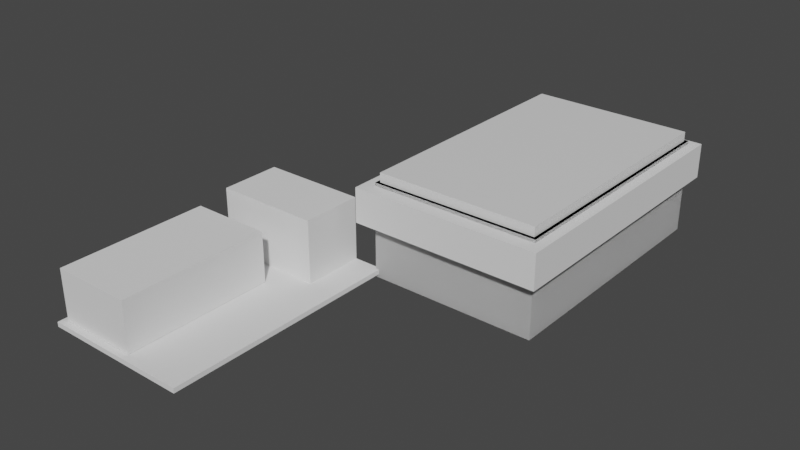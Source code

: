 # Source: caja_v1-prueba1.blend  (saved by Blender 2.93.21; exported with 4.5.12 LTS)
import bpy
from mathutils import Matrix  # noqa: F401  (used for matrix-valued properties, if any)

bpy.ops.wm.read_factory_settings(use_empty=True)
scene = bpy.context.scene
scene.name = 'Scene'

# ---- collections
col_collection = bpy.data.collections.new('Collection'); scene.collection.children.link(col_collection)

# ---- materials (node trees are filled in below, after node groups)
mat_material_002 = bpy.data.materials.new('Material.002')
mat_material_002.use_transparent_shadow = False

# ---- material node trees
mat_material_002.use_nodes = True; mat_material_002.node_tree.nodes.clear()
_N = mat_material_002.node_tree.nodes; _L = mat_material_002.node_tree.links
n0 = _N.new('ShaderNodeBsdfPrincipled'); n0.name = 'Principled BSDF'; n0.location = (10, 300)
n0.distribution = 'GGX'
n0.subsurface_method = 'BURLEY'
n0.inputs[3].default_value = 1.45
n0.inputs[27].default_value = (0.0, 0.0, 0.0, 1.0)
n0.inputs[28].default_value = 1.0
n1 = _N.new('ShaderNodeOutputMaterial'); n1.name = 'Material Output'; n1.location = (300, 300)
_L.new(n0.outputs[0], n1.inputs[0])
n1.is_active_output = True

# ---- world
world_world = bpy.data.worlds.new('World'); scene.world = world_world
world_world.use_nodes = True; world_world.node_tree.nodes.clear()
_N = world_world.node_tree.nodes; _L = world_world.node_tree.links
n0 = _N.new('ShaderNodeOutputWorld'); n0.name = 'World Output'; n0.location = (300, 300)
n1 = _N.new('ShaderNodeBackground'); n1.name = 'Background'; n1.location = (10, 300)
n1.inputs[0].default_value = (0.05088, 0.05088, 0.05088, 1.0)
_L.new(n1.outputs[0], n0.inputs[0])
n0.is_active_output = True
world_world.color = (0.05088, 0.05088, 0.05088)
world_world.use_sun_shadow = False
world_world.sun_shadow_jitter_overblur = 0.0

# ---- meshes
me_cube_003 = bpy.data.meshes.new('Cube.003')
me_cube_003.from_pydata([(-2.0, -2.0, 0.0), (-2.0, -2.0, 2.0), (-2.0, 0.0, 0.0), (-2.0, 0.0, 2.0), (5.96e-08, -2.0, 0.0), (5.96e-08, -2.0, 2.0), (5.96e-08, 0.0, 0.0), (5.96e-08, 0.0, 2.0)], [], [(0, 1, 3, 2), (2, 3, 7, 6), (6, 7, 5, 4), (4, 5, 1, 0), (2, 6, 4, 0), (7, 3, 1, 5)])
_uv = me_cube_003.uv_layers.new(name='UVMap')
_uv.uv.foreach_set('vector', [0.375, 0.0, 0.625, 0.0, 0.625, 0.25, 0.375, 0.25, 0.375, 0.25, 0.625, 0.25, 0.625, 0.5, 0.375, 0.5, 0.375, 0.5, 0.625, 0.5, 0.625, 0.75, 0.375, 0.75, 0.375, 0.75, 0.625, 0.75, 0.625, 1.0, 0.375, 1.0, 0.125, 0.5, 0.375, 0.5, 0.375, 0.75, 0.125, 0.75, 0.625, 0.5, 0.875, 0.5, 0.875, 0.75, 0.625, 0.75])
me_cube_003.use_remesh_fix_poles = True
me_cube_003.use_remesh_preserve_attributes = False
me_cube_003.update()
me_cube_004 = bpy.data.meshes.new('Cube.004')
me_cube_004.from_pydata([(-2.0, -2.0, 0.0), (-2.0, -2.0, 2.0), (-2.0, 0.0, 0.0), (-2.0, 0.0, 2.0), (0.0, -2.0, 0.0), (0.0, -2.0, 2.0), (0.0, 0.0, 0.0), (0.0, 0.0, 2.0)], [], [(0, 1, 3, 2), (2, 3, 7, 6), (6, 7, 5, 4), (4, 5, 1, 0), (2, 6, 4, 0), (7, 3, 1, 5)])
_uv = me_cube_004.uv_layers.new(name='UVMap')
_uv.uv.foreach_set('vector', [0.375, 0.0, 0.625, 0.0, 0.625, 0.25, 0.375, 0.25, 0.375, 0.25, 0.625, 0.25, 0.625, 0.5, 0.375, 0.5, 0.375, 0.5, 0.625, 0.5, 0.625, 0.75, 0.375, 0.75, 0.375, 0.75, 0.625, 0.75, 0.625, 1.0, 0.375, 1.0, 0.125, 0.5, 0.375, 0.5, 0.375, 0.75, 0.125, 0.75, 0.625, 0.5, 0.875, 0.5, 0.875, 0.75, 0.625, 0.75])
me_cube_004.use_remesh_fix_poles = True
me_cube_004.use_remesh_preserve_attributes = False
me_cube_004.update()
me_cube_005 = bpy.data.meshes.new('Cube.005')
me_cube_005.from_pydata([(-2.0, -2.0, 0.0), (-2.0, -2.0, 2.0), (-2.0, 5.96e-08, 0.0), (-2.0, 5.96e-08, 2.0), (0.0, -2.0, 0.0), (0.0, -2.0, 2.0), (0.0, 5.96e-08, 0.0), (0.0, 5.96e-08, 2.0)], [], [(0, 1, 3, 2), (2, 3, 7, 6), (6, 7, 5, 4), (4, 5, 1, 0), (2, 6, 4, 0), (7, 3, 1, 5)])
_uv = me_cube_005.uv_layers.new(name='UVMap')
_uv.uv.foreach_set('vector', [0.375, 0.0, 0.625, 0.0, 0.625, 0.25, 0.375, 0.25, 0.375, 0.25, 0.625, 0.25, 0.625, 0.5, 0.375, 0.5, 0.375, 0.5, 0.625, 0.5, 0.625, 0.75, 0.375, 0.75, 0.375, 0.75, 0.625, 0.75, 0.625, 1.0, 0.375, 1.0, 0.125, 0.5, 0.375, 0.5, 0.375, 0.75, 0.125, 0.75, 0.625, 0.5, 0.875, 0.5, 0.875, 0.75, 0.625, 0.75])
me_cube_005.use_remesh_fix_poles = True
me_cube_005.use_remesh_preserve_attributes = False
me_cube_005.update()
me_cube_006 = bpy.data.meshes.new('Cube.006')
me_cube_006.from_pydata([(0.0, -2.0, -1.907e-06), (0.0, -2.0, 2.0), (0.0, 5.96e-08, -1.907e-06), (0.0, 5.96e-08, 2.0), (2.0, -2.0, -1.907e-06), (2.0, -2.0, 2.0), (2.0, 5.96e-08, -1.907e-06), (2.0, 5.96e-08, 2.0), (0.203, -0.5052, 2.0), (0.203, -0.5052, 28.67), (0.203, 5.96e-08, 2.0), (0.203, 5.96e-08, 28.67), (1.598, -0.5052, 2.0), (1.598, -0.5052, 28.67), (1.598, 5.96e-08, 2.0), (1.598, 5.96e-08, 28.67), (0.07188, -1.943, 2.133), (0.07188, -1.943, 23.47), (0.07188, -0.6995, 2.133), (0.07188, -0.6995, 23.47), (1.154, -1.943, 2.133), (1.154, -1.943, 23.47), (1.154, -0.6995, 2.133), (1.154, -0.6995, 23.47)], [], [(0, 1, 3, 2), (14, 7, 6, 2, 3, 10), (6, 7, 5, 4), (4, 5, 1, 0), (2, 6, 4, 0), (8, 10, 3, 1, 5, 7, 14, 12), (8, 9, 11, 10), (10, 11, 15, 14), (13, 12, 14, 15), (9, 8, 12, 13), (15, 11, 9, 13), (16, 17, 19, 18), (18, 19, 23, 22), (22, 23, 21, 20), (20, 21, 17, 16), (18, 22, 20, 16), (23, 19, 17, 21)])
_uv = me_cube_006.uv_layers.new(name='UVMap')
_uv.uv.foreach_set('vector', [0.375, 0.0, 0.625, 0.0, 0.625, 0.25, 0.375, 0.25, 0.625, 0.4498, 0.625, 0.5, 0.375, 0.5, 0.375, 0.25, 0.625, 0.25, 0.625, 0.2754, 0.375, 0.5, 0.625, 0.5, 0.625, 0.75, 0.375, 0.75, 0.375, 0.75, 0.625, 0.75, 0.625, 1.0, 0.375, 1.0, 0.125, 0.5, 0.375, 0.5, 0.375, 0.75, 0.125, 0.75, 0.8496, 0.5631, 0.8496, 0.5, 0.875, 0.5, 0.875, 0.75, 0.625, 0.75, 0.625, 0.5, 0.6752, 0.5, 0.6752, 0.5631, 0.375, 0.0, 0.625, 0.0, 0.625, 0.25, 0.375, 0.25, 0.375, 0.25, 0.625, 0.25, 0.625, 0.5, 0.375, 0.5, 0.625, 0.75, 0.375, 0.75, 0.375, 0.5, 0.625, 0.5, 0.625, 1.0, 0.375, 1.0, 0.375, 0.75, 0.625, 0.75, 0.625, 0.5, 0.875, 0.5, 0.875, 0.75, 0.625, 0.75, 0.375, 0.0, 0.625, 0.0, 0.625, 0.25, 0.375, 0.25, 0.375, 0.25, 0.625, 0.25, 0.625, 0.5, 0.375, 0.5, 0.375, 0.5, 0.625, 0.5, 0.625, 0.75, 0.375, 0.75, 0.375, 0.75, 0.625, 0.75, 0.625, 1.0, 0.375, 1.0, 0.125, 0.5, 0.375, 0.5, 0.375, 0.75, 0.125, 0.75, 0.625, 0.5, 0.875, 0.5, 0.875, 0.75, 0.625, 0.75])
me_cube_006.use_remesh_fix_poles = True
me_cube_006.use_remesh_preserve_attributes = False
me_cube_006.update()
me_cube_007 = bpy.data.meshes.new('Cube.007')
me_cube_007.from_pydata([(-2.0, -2.0, 0.0), (-2.0, -2.0, 2.0), (-2.0, 0.0, 0.0), (-2.0, 0.0, 2.0), (0.0, -2.0, 0.0), (0.0, -2.0, 2.0), (0.0, 0.0, 0.0), (0.0, 0.0, 2.0)], [], [(0, 1, 3, 2), (2, 3, 7, 6), (6, 7, 5, 4), (4, 5, 1, 0), (2, 6, 4, 0), (7, 3, 1, 5)])
_uv = me_cube_007.uv_layers.new(name='UVMap')
_uv.uv.foreach_set('vector', [0.375, 0.0, 0.625, 0.0, 0.625, 0.25, 0.375, 0.25, 0.375, 0.25, 0.625, 0.25, 0.625, 0.5, 0.375, 0.5, 0.375, 0.5, 0.625, 0.5, 0.625, 0.75, 0.375, 0.75, 0.375, 0.75, 0.625, 0.75, 0.625, 1.0, 0.375, 1.0, 0.125, 0.5, 0.375, 0.5, 0.375, 0.75, 0.125, 0.75, 0.625, 0.5, 0.875, 0.5, 0.875, 0.75, 0.625, 0.75])
me_cube_007.materials.append(mat_material_002)
me_cube_007.use_remesh_fix_poles = True
me_cube_007.use_remesh_preserve_attributes = False
me_cube_007.update()
me_cube_010 = bpy.data.meshes.new('Cube.010')
me_cube_010.from_pydata([(-3.0, -3.0, 0.0), (-3.0, 2.384e-07, -3.0), (-3.0, 2.384e-07, 0.0), (0.0, -3.0, 0.0), (0.0, 2.384e-07, -3.0), (0.0, 2.384e-07, 0.0), (-3.0, -0.9138, 0.0), (0.0, -0.9138, 0.0), (-3.0, -0.9138, 0.9548), (-3.0, 2.384e-07, 0.9548), (0.0, 2.384e-07, 0.9548), (0.0, -0.9138, 0.9548)], [], [(1, 4, 3, 0), (1, 2, 5, 4), (4, 5, 7, 3), (2, 1, 0, 6), (7, 6, 0, 3), (2, 6, 8, 9), (10, 9, 8, 11), (6, 7, 11, 8), (5, 2, 9, 10), (7, 5, 10, 11)])
_uv = me_cube_010.uv_layers.new(name='UVMap')
_uv.uv.foreach_set('vector', [0.375, 0.25, 0.375, 0.5, 0.625, 0.75, 0.875, 0.75, 0.375, 0.25, 0.625, 0.25, 0.625, 0.5, 0.375, 0.5, 0.375, 0.5, 0.625, 0.5, 0.625, 0.5761, 0.625, 0.75, 0.625, 0.25, 0.375, 0.25, 0.875, 0.75, 0.7011, 0.4023, 0.625, 0.5761, 0.875, 0.5761, 0.875, 0.75, 0.625, 0.75, 0.625, 0.25, 0.7011, 0.4023, 0.7011, 0.4023, 0.625, 0.25, 0.625, 0.5, 0.875, 0.5, 0.875, 0.5761, 0.625, 0.5761, 0.875, 0.5761, 0.625, 0.5761, 0.625, 0.5761, 0.875, 0.5761, 0.625, 0.5, 0.625, 0.25, 0.625, 0.25, 0.625, 0.5, 0.625, 0.5761, 0.625, 0.5, 0.625, 0.5, 0.625, 0.5761])
me_cube_010.use_remesh_fix_poles = True
me_cube_010.use_remesh_preserve_attributes = False
me_cube_010.update()
me_cube_011 = bpy.data.meshes.new('Cube.011')
me_cube_011.from_pydata([(-3.0, -3.0, 0.0), (-3.0, 2.384e-07, -3.0), (-3.0, 2.384e-07, 0.0), (0.0, -3.0, 0.0), (0.0, 2.384e-07, -3.0), (0.0, 2.384e-07, 0.0), (-3.0, -0.8523, 0.0), (0.0, -0.8523, 0.0), (-3.0, -0.8523, 0.8882), (-3.0, 2.384e-07, 0.8882), (0.0, 2.384e-07, 0.8882), (0.0, -0.8523, 0.8882)], [], [(1, 4, 3, 0), (1, 2, 5, 4), (4, 5, 7, 3), (2, 1, 0, 6), (7, 6, 0, 3), (7, 5, 10, 11), (10, 9, 8, 11), (2, 6, 8, 9), (6, 7, 11, 8), (5, 2, 9, 10)])
_uv = me_cube_011.uv_layers.new(name='UVMap')
_uv.uv.foreach_set('vector', [0.375, 0.25, 0.375, 0.5, 0.625, 0.75, 0.875, 0.75, 0.375, 0.25, 0.625, 0.25, 0.625, 0.5, 0.375, 0.5, 0.375, 0.5, 0.625, 0.5, 0.625, 0.571, 0.625, 0.75, 0.625, 0.25, 0.375, 0.25, 0.875, 0.75, 0.696, 0.392, 0.625, 0.571, 0.875, 0.571, 0.875, 0.75, 0.625, 0.75, 0.625, 0.571, 0.625, 0.5, 0.625, 0.5, 0.625, 0.571, 0.625, 0.5, 0.875, 0.5, 0.875, 0.571, 0.625, 0.571, 0.625, 0.25, 0.696, 0.392, 0.696, 0.392, 0.625, 0.25, 0.875, 0.571, 0.625, 0.571, 0.625, 0.571, 0.875, 0.571, 0.625, 0.5, 0.625, 0.25, 0.625, 0.25, 0.625, 0.5])
me_cube_011.use_remesh_fix_poles = True
me_cube_011.use_remesh_preserve_attributes = False
me_cube_011.update()
me_cube_013 = bpy.data.meshes.new('Cube.013')
me_cube_013.from_pydata([(-3.0, -3.0, 0.0), (-3.0, 2.384e-07, -3.0), (-3.0, 2.384e-07, 0.0), (0.0, -3.0, 0.0), (0.0, 2.384e-07, -3.0), (0.0, 2.384e-07, 0.0), (-3.0, -0.8836, 0.0), (0.0, -0.8836, 0.0), (-3.0, -0.8836, 0.9), (-3.0, 2.384e-07, 0.9), (0.0, 2.384e-07, 0.9), (0.0, -0.8836, 0.9)], [], [(1, 4, 3, 0), (1, 2, 5, 4), (4, 5, 7, 3), (2, 1, 0, 6), (7, 6, 0, 3), (2, 6, 8, 9), (10, 9, 8, 11), (6, 7, 11, 8), (5, 2, 9, 10), (7, 5, 10, 11)])
_uv = me_cube_013.uv_layers.new(name='UVMap')
_uv.uv.foreach_set('vector', [0.375, 0.25, 0.375, 0.5, 0.625, 0.75, 0.875, 0.75, 0.375, 0.25, 0.625, 0.25, 0.625, 0.5, 0.375, 0.5, 0.375, 0.5, 0.625, 0.5, 0.625, 0.5736, 0.625, 0.75, 0.625, 0.25, 0.375, 0.25, 0.875, 0.75, 0.6986, 0.3973, 0.625, 0.5736, 0.875, 0.5736, 0.875, 0.75, 0.625, 0.75, 0.625, 0.25, 0.6986, 0.3973, 0.6986, 0.3973, 0.625, 0.25, 0.625, 0.5, 0.875, 0.5, 0.875, 0.5736, 0.625, 0.5736, 0.875, 0.5736, 0.625, 0.5736, 0.625, 0.5736, 0.875, 0.5736, 0.625, 0.5, 0.625, 0.25, 0.625, 0.25, 0.625, 0.5, 0.625, 0.5736, 0.625, 0.5, 0.625, 0.5, 0.625, 0.5736])
me_cube_013.use_remesh_fix_poles = True
me_cube_013.use_remesh_preserve_attributes = False
me_cube_013.update()
me_cube_014 = bpy.data.meshes.new('Cube.014')
me_cube_014.from_pydata([(-3.0, -3.0, 0.0), (-3.0, 2.384e-07, -3.0), (-3.0, 2.384e-07, 0.0), (0.0, -3.0, 0.0), (0.0, 2.384e-07, -3.0), (0.0, 2.384e-07, 0.0), (-3.0, -0.8793, 0.0), (0.0, -0.8793, 0.0), (-3.0, -0.8793, 0.8541), (-3.0, 2.384e-07, 0.8541), (0.0, 2.384e-07, 0.8541), (0.0, -0.8793, 0.8541)], [], [(1, 4, 3, 0), (1, 2, 5, 4), (4, 5, 7, 3), (2, 1, 0, 6), (7, 6, 0, 3), (7, 5, 10, 11), (10, 9, 8, 11), (2, 6, 8, 9), (6, 7, 11, 8), (5, 2, 9, 10)])
_uv = me_cube_014.uv_layers.new(name='UVMap')
_uv.uv.foreach_set('vector', [0.375, 0.25, 0.375, 0.5, 0.625, 0.75, 0.875, 0.75, 0.375, 0.25, 0.625, 0.25, 0.625, 0.5, 0.375, 0.5, 0.375, 0.5, 0.625, 0.5, 0.625, 0.5733, 0.625, 0.75, 0.625, 0.25, 0.375, 0.25, 0.875, 0.75, 0.6983, 0.3966, 0.625, 0.5733, 0.875, 0.5733, 0.875, 0.75, 0.625, 0.75, 0.625, 0.5733, 0.625, 0.5, 0.625, 0.5, 0.625, 0.5733, 0.625, 0.5, 0.875, 0.5, 0.875, 0.5733, 0.625, 0.5733, 0.625, 0.25, 0.6983, 0.3966, 0.6983, 0.3966, 0.625, 0.25, 0.875, 0.5733, 0.625, 0.5733, 0.625, 0.5733, 0.875, 0.5733, 0.625, 0.5, 0.625, 0.25, 0.625, 0.25, 0.625, 0.5])
me_cube_014.use_remesh_fix_poles = True
me_cube_014.use_remesh_preserve_attributes = False
me_cube_014.update()
me_cube_015 = bpy.data.meshes.new('Cube.015')
me_cube_015.from_pydata([(-1.0, -1.0, -1.0), (-1.0, -1.0, 1.0), (-1.0, 1.0, -1.0), (-1.0, 1.0, 1.0), (1.0, -1.0, -1.0), (1.0, -1.0, 1.0), (1.0, 1.0, -1.0), (1.0, 1.0, 1.0)], [], [(0, 1, 3, 2), (2, 3, 7, 6), (6, 7, 5, 4), (4, 5, 1, 0), (2, 6, 4, 0), (7, 3, 1, 5)])
_uv = me_cube_015.uv_layers.new(name='UVMap')
_uv.uv.foreach_set('vector', [0.375, 0.0, 0.625, 0.0, 0.625, 0.25, 0.375, 0.25, 0.375, 0.25, 0.625, 0.25, 0.625, 0.5, 0.375, 0.5, 0.375, 0.5, 0.625, 0.5, 0.625, 0.75, 0.375, 0.75, 0.375, 0.75, 0.625, 0.75, 0.625, 1.0, 0.375, 1.0, 0.125, 0.5, 0.375, 0.5, 0.375, 0.75, 0.125, 0.75, 0.625, 0.5, 0.875, 0.5, 0.875, 0.75, 0.625, 0.75])
me_cube_015.materials.append(mat_material_002)
me_cube_015.use_remesh_fix_poles = True
me_cube_015.use_remesh_preserve_attributes = False
me_cube_015.update()
me_cube_016 = bpy.data.meshes.new('Cube.016')
me_cube_016.from_pydata([(-2.0, -2.0, 0.0), (-2.0, -2.0, 2.0), (-2.0, 0.0, 0.0), (-2.0, 0.0, 2.0), (0.0, -2.0, 0.0), (0.0, -2.0, 2.0), (0.0, 0.0, 0.0), (0.0, 0.0, 2.0)], [], [(0, 1, 3, 2), (2, 3, 7, 6), (6, 7, 5, 4), (4, 5, 1, 0), (2, 6, 4, 0), (7, 3, 1, 5)])
_uv = me_cube_016.uv_layers.new(name='UVMap')
_uv.uv.foreach_set('vector', [0.375, 0.0, 0.625, 0.0, 0.625, 0.25, 0.375, 0.25, 0.375, 0.25, 0.625, 0.25, 0.625, 0.5, 0.375, 0.5, 0.375, 0.5, 0.625, 0.5, 0.625, 0.75, 0.375, 0.75, 0.375, 0.75, 0.625, 0.75, 0.625, 1.0, 0.375, 1.0, 0.125, 0.5, 0.375, 0.5, 0.375, 0.75, 0.125, 0.75, 0.625, 0.5, 0.875, 0.5, 0.875, 0.75, 0.625, 0.75])
me_cube_016.materials.append(mat_material_002)
me_cube_016.use_remesh_fix_poles = True
me_cube_016.use_remesh_preserve_attributes = False
me_cube_016.update()
me_cube_017 = bpy.data.meshes.new('Cube.017')
me_cube_017.from_pydata([(-1.5, -1.5, -1.5), (-1.5, -1.5, 1.5), (-1.5, 1.5, -1.5), (-1.5, 1.5, 1.5), (1.5, -1.5, -1.5), (1.5, -1.5, 1.5), (1.5, 1.5, -1.5), (1.5, 1.5, 1.5)], [], [(0, 1, 3, 2), (2, 3, 7, 6), (6, 7, 5, 4), (4, 5, 1, 0), (2, 6, 4, 0), (7, 3, 1, 5)])
_uv = me_cube_017.uv_layers.new(name='UVMap')
_uv.uv.foreach_set('vector', [0.375, 0.0, 0.625, 0.0, 0.625, 0.25, 0.375, 0.25, 0.375, 0.25, 0.625, 0.25, 0.625, 0.5, 0.375, 0.5, 0.375, 0.5, 0.625, 0.5, 0.625, 0.75, 0.375, 0.75, 0.375, 0.75, 0.625, 0.75, 0.625, 1.0, 0.375, 1.0, 0.125, 0.5, 0.375, 0.5, 0.375, 0.75, 0.125, 0.75, 0.625, 0.5, 0.875, 0.5, 0.875, 0.75, 0.625, 0.75])
me_cube_017.use_remesh_fix_poles = True
me_cube_017.use_remesh_preserve_attributes = False
me_cube_017.update()
me_cube_018 = bpy.data.meshes.new('Cube.018')
me_cube_018.from_pydata([(-2.0, -2.0, 0.0), (-2.0, -2.0, 2.0), (-2.0, 0.0, 0.0), (-2.0, 0.0, 2.0), (0.0, -2.0, 0.0), (0.0, -2.0, 2.0), (0.0, 0.0, 0.0), (0.0, 0.0, 2.0)], [], [(0, 1, 3, 2), (2, 3, 7, 6), (6, 7, 5, 4), (4, 5, 1, 0), (2, 6, 4, 0), (7, 3, 1, 5)])
_uv = me_cube_018.uv_layers.new(name='UVMap')
_uv.uv.foreach_set('vector', [0.375, 0.0, 0.625, 0.0, 0.625, 0.25, 0.375, 0.25, 0.375, 0.25, 0.625, 0.25, 0.625, 0.5, 0.375, 0.5, 0.375, 0.5, 0.625, 0.5, 0.625, 0.75, 0.375, 0.75, 0.375, 0.75, 0.625, 0.75, 0.625, 1.0, 0.375, 1.0, 0.125, 0.5, 0.375, 0.5, 0.375, 0.75, 0.125, 0.75, 0.625, 0.5, 0.875, 0.5, 0.875, 0.75, 0.625, 0.75])
me_cube_018.materials.append(mat_material_002)
me_cube_018.use_remesh_fix_poles = True
me_cube_018.use_remesh_preserve_attributes = False
me_cube_018.update()

# ---- objects
ob_pcb = bpy.data.objects.new('pcb', me_cube_003)
ob_mh = bpy.data.objects.new('MH', me_cube_004)
ob_node = bpy.data.objects.new('node', me_cube_005)
ob_pcb_001 = bpy.data.objects.new('pcb.001', me_cube_006)
ob_caja = bpy.data.objects.new('Caja', me_cube_007)
ob_soporte_inf = bpy.data.objects.new('soporte inf', me_cube_010)
ob_soporte_sup = bpy.data.objects.new('soporte sup', me_cube_011)
ob_soporte_inf_001 = bpy.data.objects.new('soporte inf.001', me_cube_013)
ob_soporte_inf_002 = bpy.data.objects.new('soporte inf.002', me_cube_014)
ob_espacio = bpy.data.objects.new('Espacio', me_cube_015)
ob_caja_001 = bpy.data.objects.new('Caja.001', me_cube_016)
ob_slicer = bpy.data.objects.new('Slicer', me_cube_017)
ob_caja_002 = bpy.data.objects.new('Caja.002', me_cube_018)

# ---- transforms, parenting, visibility, modifiers, constraints
ob_pcb.location = (0.0, 0.0, 0.0)
ob_pcb.scale = (23.65, 38.6, 0.75)
ob_mh.location = (-9.5, 0.0, 1.5)
ob_mh.scale = (16.5, 9.75, 10.0)
ob_node.location = (-20.0, -27.0, 1.6)
ob_node.scale = (12.8, 24.0, 8.0)
ob_pcb_001.location = (2.0, 2.0, 25.0)
ob_pcb_001.rotation_euler = (0.0, 3.142, 3.142)
ob_pcb_001.scale = (23.65, 38.6, 0.75)
ob_caja.location = (-1.0, -1.0, -1.0)
ob_caja.rotation_euler = (0.0, 0.0, 3.142)
ob_caja.scale = (26.65, 41.6, 15.0)
ob_soporte_inf.location = (11.0, 0.0, 23.5)
ob_soporte_inf.rotation_euler = (0.0, 0.0, 3.142)
ob_soporte_inf.scale = (5.0, 1.667, 1.667)
ob_soporte_sup.location = (35.93, 81.0, 23.5)
ob_soporte_sup.scale = (8.333, 1.667, 1.667)
ob_soporte_inf_001.location = (51.0, 0.0, 23.5)
ob_soporte_inf_001.rotation_euler = (0.0, 0.0, 4.712)
ob_soporte_inf_001.scale = (5.0, 1.667, 1.667)
ob_soporte_inf_002.location = (0.0, 15.0, 23.5)
ob_soporte_inf_002.rotation_euler = (0.0, 0.0, 1.571)
ob_soporte_inf_002.scale = (5.0, 1.667, 1.667)
ob_espacio.location = (25.65, 40.6, 16.0)
ob_espacio.rotation_euler = (0.0, 0.0, 3.142)
ob_espacio.scale = (25.65, 40.6, 16.0)
ob_caja_001.location = (-1.0, -1.0, -1.0)
ob_caja_001.rotation_euler = (0.0, 0.0, 3.142)
ob_caja_001.scale = (26.65, 41.6, 15.0)
_m = ob_caja_001.modifiers.new('Boolean', 'BOOLEAN')
_m.object = ob_espacio
_m = ob_caja_001.modifiers.new('Boolean.001', 'BOOLEAN')
_m.object = ob_soporte_inf
_m.operation = 'UNION'
_m = ob_caja_001.modifiers.new('Boolean.002', 'BOOLEAN')
_m.object = ob_soporte_inf_001
_m.operation = 'UNION'
_m = ob_caja_001.modifiers.new('Boolean.003', 'BOOLEAN')
_m.object = ob_soporte_inf_002
_m.operation = 'UNION'
_m = ob_caja_001.modifiers.new('Boolean.004', 'BOOLEAN')
_m.object = ob_soporte_sup
_m.operation = 'UNION'
ob_slicer.location = (25.44, 39.73, 22.5)
ob_slicer.scale = (20.0, 30.0, 3.667)
ob_caja_002.location = (-1.0, -1.0, -1.0)
ob_caja_002.rotation_euler = (0.0, 0.0, 3.142)
ob_caja_002.scale = (26.65, 41.6, 15.0)
_m = ob_caja_002.modifiers.new('Boolean', 'BOOLEAN')
_m.object = ob_espacio
_m = ob_caja_002.modifiers.new('Boolean.001', 'BOOLEAN')
_m.object = ob_soporte_inf
_m.operation = 'UNION'
_m = ob_caja_002.modifiers.new('Boolean.002', 'BOOLEAN')
_m.object = ob_soporte_inf_001
_m.operation = 'UNION'
_m = ob_caja_002.modifiers.new('Boolean.003', 'BOOLEAN')
_m.object = ob_soporte_inf_002
_m.operation = 'UNION'
_m = ob_caja_002.modifiers.new('Boolean.004', 'BOOLEAN')
_m.object = ob_soporte_sup
_m.operation = 'UNION'
_m = ob_caja_002.modifiers.new('Boolean.005', 'BOOLEAN')
_m.object = ob_slicer
_m.operation = 'INTERSECT'

# ---- collection membership
col_collection.objects.link(ob_pcb)
col_collection.objects.link(ob_mh)
col_collection.objects.link(ob_node)
col_collection.objects.link(ob_pcb_001)
col_collection.objects.link(ob_caja)
col_collection.objects.link(ob_soporte_inf)
col_collection.objects.link(ob_soporte_sup)
col_collection.objects.link(ob_soporte_inf_001)
col_collection.objects.link(ob_soporte_inf_002)
col_collection.objects.link(ob_espacio)
col_collection.objects.link(ob_caja_001)
col_collection.objects.link(ob_slicer)
col_collection.objects.link(ob_caja_002)

# ---- scene / render settings (as saved in the file)
scene.frame_start = 1; scene.frame_end = 250; scene.frame_set(1)
scene.render.engine = 'BLENDER_EEVEE_NEXT'
scene.cycles.use_denoising = False
scene.cycles.samples = 128
scene.cycles.sampling_pattern = 'TABULATED_SOBOL'
scene.cycles.use_adaptive_sampling = False
scene.cycles.use_light_tree = False
scene.view_settings.view_transform = 'Filmic'
bpy.context.view_layer.update()

# ---- added for rendering (the .blend has no active camera and no usable light): camera, sun
cam_auto = bpy.data.cameras.new('AutoCamera')
cam_auto.lens = 50.0
cam_auto.sensor_width = 36.0
cam_auto.clip_end = 3159.67
ob_auto_camera = bpy.data.objects.new('AutoCamera', cam_auto)
scene.collection.objects.link(ob_auto_camera)
ob_auto_camera.location = (184.107, -212.282, 159.531)
ob_auto_camera.rotation_euler = (1.09748, -7.21219e-08, 0.694738)
scene.camera = ob_auto_camera
light_auto_sun = bpy.data.lights.new('AutoSun', 'SUN')
light_auto_sun.energy = 3.0
light_auto_sun.angle = 0.0523599
ob_auto_sun = bpy.data.objects.new('AutoSun', light_auto_sun)
scene.collection.objects.link(ob_auto_sun)
ob_auto_sun.rotation_euler = (0.872665, 0.174533, 0.523599)
bpy.context.view_layer.update()
